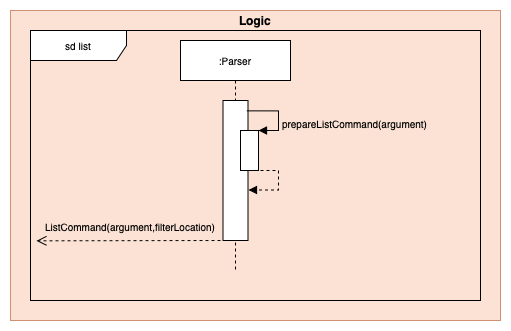

The diagram above was exported from draw.io. Its source (the exported page's mxGraphModel, read from the mxfile embedded in the PNG):
<mxGraphModel dx="1796" dy="1739" grid="1" gridSize="10" guides="1" tooltips="1" connect="1" arrows="1" fold="1" page="1" pageScale="1" pageWidth="850" pageHeight="1100" math="0" shadow="0">
  <root>
    <mxCell id="0" />
    <mxCell id="1" parent="0" />
    <mxCell id="2" value="" style="group;fillColor=#fff2cc;opacity=65;strokeColor=#d6b656;" vertex="1" connectable="0" parent="1">
      <mxGeometry x="750" y="-300" width="490" height="310" as="geometry" />
    </mxCell>
    <mxCell id="3" value="" style="rounded=0;whiteSpace=wrap;html=1;fillColor=#f8cecc;strokeColor=#b85450;opacity=50;" vertex="1" parent="2">
      <mxGeometry width="490" height="310" as="geometry" />
    </mxCell>
    <mxCell id="4" value="&lt;b&gt;Logic&lt;/b&gt;" style="text;html=1;strokeColor=none;fillColor=none;align=center;verticalAlign=middle;whiteSpace=wrap;rounded=0;opacity=50;" vertex="1" parent="2">
      <mxGeometry x="182.09459459459458" y="5.166666666666665" width="125.8108108108108" height="10.33333333333333" as="geometry" />
    </mxCell>
    <mxCell id="5" value="sd list" style="shape=umlFrame;whiteSpace=wrap;html=1;shadow=0;labelBackgroundColor=none;sketch=0;fillColor=#ffffff;fontSize=10;fontColor=#000000;width=96;height=30;" vertex="1" parent="1">
      <mxGeometry x="770" y="-280" width="450" height="270" as="geometry" />
    </mxCell>
    <mxCell id="6" value=":Parser" style="shape=umlLifeline;perimeter=lifelinePerimeter;whiteSpace=wrap;html=1;container=1;collapsible=0;recursiveResize=0;outlineConnect=0;shadow=0;labelBackgroundColor=none;sketch=0;fillColor=#ffffff;fontSize=10;fontColor=#000000;" vertex="1" parent="1">
      <mxGeometry x="920" y="-270" width="110" height="230" as="geometry" />
    </mxCell>
    <mxCell id="7" value="" style="html=1;points=[];perimeter=orthogonalPerimeter;shadow=0;labelBackgroundColor=none;sketch=0;fillColor=#ffffff;fontSize=10;fontColor=#000000;" vertex="1" parent="6">
      <mxGeometry x="42.5" y="60" width="25" height="140" as="geometry" />
    </mxCell>
    <mxCell id="8" value="" style="html=1;points=[];perimeter=orthogonalPerimeter;shadow=0;labelBackgroundColor=none;sketch=0;fillColor=#ffffff;fontSize=10;fontColor=#000000;" vertex="1" parent="6">
      <mxGeometry x="60" y="90" width="18" height="40" as="geometry" />
    </mxCell>
    <mxCell id="9" value="" style="edgeStyle=orthogonalEdgeStyle;html=1;align=left;spacingLeft=2;endArrow=block;rounded=0;entryX=1;entryY=0;fontSize=10;fontColor=#000000;exitX=0.952;exitY=0.074;exitDx=0;exitDy=0;exitPerimeter=0;" edge="1" parent="6" source="7" target="8">
      <mxGeometry relative="1" as="geometry">
        <mxPoint x="73" y="70" as="sourcePoint" />
        <Array as="points">
          <mxPoint x="98" y="70" />
          <mxPoint x="98" y="90" />
        </Array>
      </mxGeometry>
    </mxCell>
    <mxCell id="10" value="" style="edgeStyle=orthogonalEdgeStyle;html=1;align=left;spacingLeft=2;endArrow=block;rounded=0;entryX=1.1;entryY=0.625;fontSize=10;fontColor=#000000;entryDx=0;entryDy=0;entryPerimeter=0;dashed=1;" edge="1" parent="1">
      <mxGeometry relative="1" as="geometry">
        <mxPoint x="1000" y="-140" as="sourcePoint" />
        <Array as="points">
          <mxPoint x="1018" y="-140" />
          <mxPoint x="1018" y="-120" />
        </Array>
        <mxPoint x="988" y="-120.5" as="targetPoint" />
      </mxGeometry>
    </mxCell>
    <mxCell id="11" value="" style="html=1;verticalAlign=bottom;endArrow=open;dashed=1;endSize=8;fontSize=10;fontColor=#000000;entryX=0;entryY=0.779;entryDx=0;entryDy=0;entryPerimeter=0;" edge="1" parent="1">
      <mxGeometry relative="1" as="geometry">
        <mxPoint x="966" y="-70" as="sourcePoint" />
        <mxPoint x="776" y="-69.67000000000007" as="targetPoint" />
      </mxGeometry>
    </mxCell>
    <mxCell id="12" value="&lt;span style=&quot;color: rgb(0 , 0 , 0) ; font-family: &amp;#34;helvetica&amp;#34; ; font-size: 10px ; font-style: normal ; font-weight: 400 ; letter-spacing: normal ; text-align: center ; text-indent: 0px ; text-transform: none ; word-spacing: 0px ; display: inline ; float: none&quot;&gt;ListCommand(argument,&lt;/span&gt;&lt;span style=&quot;color: rgb(0 , 0 , 0) ; font-family: &amp;#34;helvetica&amp;#34; ; font-size: 10px ; font-style: normal ; font-weight: 400 ; letter-spacing: normal ; text-align: center ; text-indent: 0px ; text-transform: none ; word-spacing: 0px ; display: inline ; float: none&quot;&gt;filterLocation)&amp;nbsp;&lt;/span&gt;" style="text;whiteSpace=wrap;html=1;labelBackgroundColor=none;" vertex="1" parent="1">
      <mxGeometry x="783" y="-97" width="177" height="27" as="geometry" />
    </mxCell>
    <mxCell id="13" value="&lt;span style=&quot;color: rgb(0 , 0 , 0) ; font-family: &amp;#34;helvetica&amp;#34; ; font-size: 10px ; font-style: normal ; font-weight: 400 ; letter-spacing: normal ; text-align: left ; text-indent: 0px ; text-transform: none ; word-spacing: 0px ; display: inline ; float: none&quot;&gt;prepareListCommand(argument)&lt;/span&gt;" style="text;whiteSpace=wrap;html=1;labelBackgroundColor=none;" vertex="1" parent="1">
      <mxGeometry x="1020" y="-200" width="180" height="20" as="geometry" />
    </mxCell>
  </root>
</mxGraphModel>